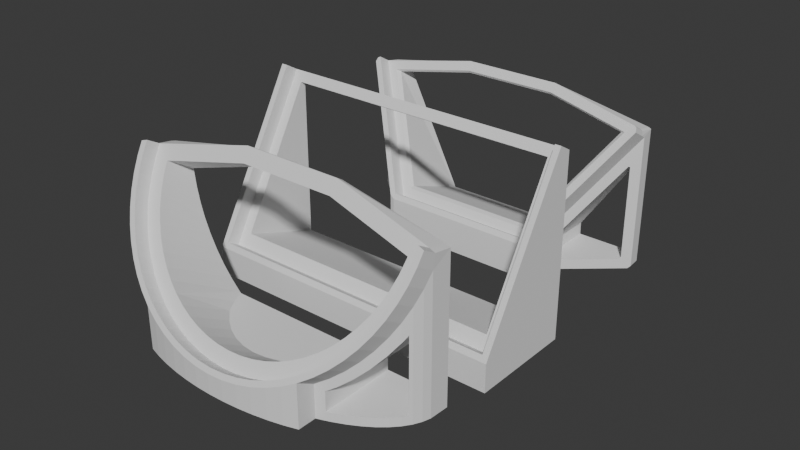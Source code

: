 # Source: holder.blend  (saved by Blender 5.0.119; exported with 4.5.12 LTS)
import bpy
from mathutils import Matrix  # noqa: F401  (used for matrix-valued properties, if any)

bpy.ops.wm.read_factory_settings(use_empty=True)
scene = bpy.context.scene
scene.name = 'Scene'

# ---- collections
col_hexagon_stand = bpy.data.collections.new('Hexagon Stand'); scene.collection.children.link(col_hexagon_stand)
col_circle_stand = bpy.data.collections.new('Circle Stand'); scene.collection.children.link(col_circle_stand)
col_square_stand = bpy.data.collections.new('Square Stand'); scene.collection.children.link(col_square_stand)

# ---- world
world_world = bpy.data.worlds.new('World'); scene.world = world_world
world_world.use_nodes = True; world_world.node_tree.nodes.clear()
_N = world_world.node_tree.nodes; _L = world_world.node_tree.links
n0 = _N.new('ShaderNodeOutputWorld'); n0.name = 'World Output'; n0.location = (300, 300)
n1 = _N.new('ShaderNodeBackground'); n1.name = 'Background'; n1.location = (10, 300)
n1.inputs[0].default_value = (0.05088, 0.05088, 0.05088, 1.0)
_L.new(n1.outputs[0], n0.inputs[0])
n0.is_active_output = True
world_world.color = (0.05088, 0.05088, 0.05088)
world_world.sun_shadow_jitter_overblur = 0.0

# ---- meshes
me_m_ritz_011 = bpy.data.meshes.new('Müritz.011')
me_m_ritz_011.from_pydata([(-23.05, -34.81, -29.27), (8.5, -34.81, -29.27), (23.06, -34.81, -29.27), (-8.5, -34.81, -29.27), (50.1, 0.009766, -3.123), (-50.1, 0.009766, -3.123), (-25.1, -43.29, -3.123), (25.1, -43.29, -3.123), (-50.1, 1.76, -8.154), (50.1, 1.76, -8.154), (-26.83, -44.29, -3.123), (-26.83, -44.29, -5.123), (26.83, -44.29, -3.123), (26.83, -44.29, -5.123), (25.5, -45.29, -5.123), (-50.1, 0.009766, 1.877), (-25.1, -43.29, 1.877), (25.1, -43.29, 1.877), (50.1, 0.009766, 1.877), (26.83, -44.29, 1.877), (25.1, -45.29, 1.877), (-26.83, -44.29, 1.877), (-25.1, -45.29, 1.877), (-50.1, -39.14, -31.77), (-25.5, -51.71, -9.984), (25.5, -51.71, -9.984), (50.1, -39.14, -31.77), (26.83, -51.96, -9.551), (25.5, -52.21, -9.118), (-26.83, -51.96, -9.551), (-25.5, -53.08, -7.618), (25.5, -53.08, -7.618), (-25.5, -52.21, -9.118), (-25.1, -55.24, -3.868), (25.1, -55.24, -3.868), (-51.29, -1.932, -3.123), (-50.94, -0.4754, -3.123), (-51.28, -1.941, -5.123), (-50.94, 1.397, -8.364), (-50.94, -0.4759, 1.877), (-51.29, -1.929, 1.877), (50.94, -0.4754, -3.123), (51.29, -1.932, -3.123), (51.28, -1.941, -5.123), (50.94, 1.397, -8.364), (51.29, -1.929, 1.877), (50.94, -0.4759, 1.877), (-8.5, -43.29, -3.123), (8.5, -43.29, -3.123), (-16.83, 7.01, -3.123), (16.83, 7.01, -3.123), (-16.83, 7.01, -5.123), (16.83, 7.01, -5.123), (-8.5, -43.29, 1.877), (8.5, -43.29, 1.877), (-8.5, -45.29, 1.877), (8.5, -45.29, 1.877), (-8.5, -51.71, -9.984), (8.5, -51.71, -9.984), (-8.5, -39.14, -31.77), (8.5, -39.14, -31.77), (-8.5, -53.08, -7.618), (8.5, -53.08, -7.618), (-8.5, -52.21, -9.118), (8.5, -52.21, -9.118), (-8.5, -55.24, -3.868), (8.5, -55.24, -3.868), (43.9, 0.4102, -8.934), (16.4, 4.7, -6.457), (-16.4, 4.7, -6.457), (-43.9, 0.4102, -8.934), (-26.83, -52.83, -8.051), (26.83, -52.83, -8.051), (26.83, -54.99, -4.301), (-26.83, -54.99, -4.301), (29.42, -44.29, -7.712), (29.42, -32.59, -27.98), (29.42, -47.88, -9.78), (29.42, -36.17, -30.05), (-29.42, -32.59, -27.98), (-29.42, -44.29, -7.712), (-29.42, -36.17, -30.05), (-29.42, -47.88, -9.78), (43.9, -2.414, -4.041), (45.47, -2.241, -3.123), (16.3, 3.766, -3.123), (16.2, 3.299, -4.032), (23.63, -40.06, -3.123), (23.06, -38.9, -4.081), (8.5, -40.06, -3.123), (8.5, -38.9, -4.083), (-16.2, 3.299, -4.032), (-16.3, 3.766, -3.123), (-8.5, -38.9, -4.083), (-8.5, -40.06, -3.123), (-45.47, -2.241, -3.123), (-43.9, -2.414, -4.041), (-23.63, -40.06, -3.123), (-23.05, -38.9, -4.081), (-51.28, -40.68, -27.48), (-50.52, -41.7, -27.32), (-50.13, -39.14, -31.77), (-50.93, -38.44, -31.37), (50.93, -38.44, -31.37), (50.13, -39.14, -31.77), (50.52, -41.7, -27.32), (51.28, -40.68, -27.48), (48.69, -38.84, -23.83), (47.89, -39.88, -23.63), (47.89, -36.17, -30.05), (48.69, -35.48, -29.65), (-48.69, -35.48, -29.65), (-47.89, -36.17, -30.05), (-47.89, -39.88, -23.63), (-48.69, -38.84, -23.83), (48.25, -11.68, -7.712), (48.69, -11.6, -8.112), (48.91, -10.17, -7.498), (48.69, -8.244, -13.93), (48.25, -8.127, -13.86), (48.8, -6.864, -13.13), (-48.25, -8.127, -13.86), (-48.69, -8.244, -13.93), (-48.8, -6.864, -13.13), (-48.69, -11.6, -8.112), (-48.25, -11.68, -7.712), (-48.91, -10.17, -7.498)], [], [(88, 83, 67, 2), (55, 22, 33, 65), (113, 82, 81, 112), (5, 36, 39, 15), (50, 4, 9, 52), (5, 8, 38, 36), (16, 15, 39, 40, 21), (43, 106, 103, 44), (9, 4, 41, 44), (29, 82, 113, 114, 124, 126, 37, 99, 100), (6, 5, 15, 16), (117, 116, 107, 108, 77, 27, 105, 106, 43), (18, 17, 19, 45, 46), (42, 12, 13, 43), (41, 4, 18, 46), (74, 71, 29, 24, 32, 30, 33), (12, 19, 73, 72), (38, 8, 23, 101, 102), (77, 108, 109, 78), (53, 16, 22, 55), (20, 19, 17), (16, 21, 22), (47, 6, 16, 53), (21, 10, 71, 74), (10, 35, 37, 11), (4, 7, 17, 18), (58, 60, 26, 25), (58, 25, 28, 64), (61, 30, 32, 63), (62, 31, 34, 66), (21, 74, 33, 22), (25, 26, 104, 105, 27), (13, 27, 28, 14), (11, 29, 71, 10), (36, 38, 37, 35), (35, 40, 39, 36), (35, 10, 21, 40), (44, 41, 42, 43), (9, 44, 103, 104, 26), (41, 46, 45, 42), (12, 42, 45, 19), (30, 61, 65, 33), (61, 62, 66, 65), (31, 62, 64, 28), (62, 61, 63, 64), (24, 57, 63, 32), (57, 58, 64, 63), (24, 23, 59, 57), (57, 59, 60, 58), (7, 48, 54, 17), (48, 47, 53, 54), (17, 54, 56, 20), (54, 53, 55, 56), (5, 49, 51, 8), (49, 50, 52, 51), (51, 52, 68, 69), (20, 56, 66, 34), (56, 55, 65, 66), (91, 96, 70, 69), (6, 47, 94, 97, 95, 92, 49, 5), (96, 98, 0, 70), (92, 85, 50, 49), (3, 1, 60, 59), (47, 48, 89, 94), (93, 90, 1, 3), (48, 7, 4, 50, 85, 84, 87, 89), (90, 88, 2, 1), (98, 93, 3, 0), (86, 91, 69, 68), (12, 72, 27, 13), (34, 73, 19, 20), (72, 73, 34, 31, 28, 25, 27), (82, 80, 79, 81), (107, 116, 118, 110), (23, 24, 29, 100, 101), (52, 9, 120, 119, 76, 2, 67, 68), (80, 125, 121, 79), (75, 77, 78, 76), (8, 51, 69, 70, 0, 79, 121, 123), (124, 114, 111, 122), (76, 78, 109, 110, 118, 120, 9, 26, 60, 1, 2), (123, 122, 111, 112, 81, 79, 0, 3, 59, 23, 8), (11, 37, 126, 125, 80, 82, 29), (86, 83, 84, 85), (87, 84, 83, 88), (92, 95, 96, 91), (90, 93, 94, 89), (98, 96, 95, 97), (93, 98, 97, 94), (88, 90, 89, 87), (85, 92, 91, 86), (83, 86, 68, 67), (101, 100, 99, 102), (105, 104, 103, 106), (99, 37, 38, 102), (111, 114, 113, 112), (107, 110, 109, 108), (43, 13, 27, 77, 75, 115, 117), (115, 116, 117), (118, 119, 120), (121, 122, 123), (124, 125, 126), (118, 116, 115, 119), (121, 125, 124, 122), (115, 75, 76, 119)])
me_m_ritz_011.update()
me_circle = bpy.data.meshes.new('Circle')
me_circle.from_pydata([(-51.76, -42.81, -23.9), (-51.01, -44.07, -21.71), (-49.77, -45.31, -19.57), (-48.05, -46.51, -17.49), (-49.18, -43.27, -17.45), (-45.87, -47.66, -15.49), (-48.05, -44.06, -16.07), (-45.87, -45.22, -14.08), (-43.24, -48.76, -13.59), (-52.01, -39.56, -29.53), (-50.0, -39.56, -29.53), (-49.18, -37.11, -28.12), (-31.72, -37.11, -28.12), (-26.56, -34.81, -26.79), (-34.63, -29.97, -24.0), (-32.81, -28.56, -23.19), (-38.63, -27.25, -22.43), (-35.44, -25.01, -21.14), (-31.72, -31.59, -24.93), (-29.84, -31.84, -25.08), (-17.23, -41.6, -16.0), (-13.07, -43.09, -13.42), (-26.0, -35.23, -27.03), (-16.67, -39.56, -29.53), (-16.67, -35.23, -27.03), (-24.01, -37.44, -23.2), (-21.22, -39.71, -19.27), (-40.2, -49.78, -11.82), (-43.24, -46.31, -12.18), (-40.2, -47.34, -10.41), (-36.78, -50.73, -10.18), (-32.99, -51.59, -8.697), (-31.72, -49.37, -6.875), (-28.89, -52.35, -7.381), (-28.89, -53.21, -5.881), (-36.78, -48.28, -8.768), (-32.99, -49.14, -7.284), (-34.63, -41.63, -3.805), (-32.99, -42.91, -3.688), (-31.72, -43.85, -3.688), (-28.89, -55.38, -2.124), (-28.89, -43.04, -2.009), (-28.89, -43.04, -0.008682), (-27.78, -41.57, 0.0), (-28.89, -43.06, 4.991), (-27.78, -41.59, 5.0), (-42.26, -33.78, -4.181), (-40.2, -36.18, -3.963), (-45.87, -28.62, -4.492), (-48.05, -24.73, -4.913), (-43.24, -32.46, -4.181), (-45.48, -29.25, -4.492), (-36.78, -39.68, -3.805), (-38.63, -37.91, -3.963), (-40.2, -32.79, -2.009), (-40.2, -32.79, -0.008682), (-43.24, -28.69, -2.009), (-43.24, -28.69, -0.008682), (-41.57, -27.78, 0.0), (-40.2, -32.81, 4.991), (-43.24, -28.71, 4.991), (-41.57, -27.79, 5.0), (-32.99, -40.0, -2.009), (-32.99, -40.0, -0.008682), (-36.78, -36.57, -2.009), (-36.78, -36.57, -0.008682), (-35.36, -35.36, 0.0), (-31.72, -38.65, 0.0), (-28.56, -34.81, 0.0), (-32.99, -40.02, 4.991), (-36.78, -36.59, 4.991), (-35.36, -35.37, 5.0), (-31.72, -38.67, 5.0), (-38.65, -31.72, 0.0), (-37.44, -25.01, 0.0), (-37.44, -25.01, 0.0), (-34.81, -28.56, 0.0), (-34.81, -28.56, 0.0), (-31.84, -31.84, 0.0), (-31.84, -31.84, 0.0), (-38.65, -31.73, 5.0), (-24.52, -53.97, -4.572), (-19.9, -53.55, -5.3), (-24.52, -53.0, -6.244), (-15.1, -53.98, -4.555), (-10.15, -54.29, -4.018), (-5.098, -54.47, -3.694), (-8.784, -44.16, -11.56), (-4.413, -44.81, -10.43), (-19.9, -54.51, -3.627), (-24.52, -56.04, -0.988), (-19.9, -56.58, -0.04306), (-15.1, -54.94, -2.883), (-15.1, -57.01, 0.7015), (-15.1, -49.58, 4.991), (-23.57, -44.1, 0.0), (-19.13, -46.19, 0.0), (-14.51, -47.85, 0.0), (-17.23, -41.6, 0.0), (-13.07, -43.09, 0.0), (-24.52, -45.68, 4.991), (-19.9, -47.86, 4.991), (-23.57, -44.11, 5.0), (-19.13, -46.21, 5.0), (-14.51, -47.86, 5.0), (-10.15, -55.25, -2.346), (-5.098, -55.44, -2.021), (-4.901, -49.76, 0.0), (-10.15, -57.32, 1.238), (-10.15, -50.82, 4.991), (-5.098, -57.51, 1.563), (-5.098, -51.57, 4.991), (-4.901, -49.77, 5.0), (-9.755, -49.04, 0.0), (-8.784, -44.16, 0.0), (-8.784, -44.16, 0.0), (-4.413, -44.81, 0.0), (-4.413, -44.81, 0.0), (-9.755, -49.05, 5.0), (-25.01, -37.44, 0.0), (-21.22, -39.71, 0.0), (-21.22, -39.71, 0.0), (-46.12, -20.2, -18.36), (-48.28, -17.49, -16.79), (-42.26, -24.25, -20.7), (-45.48, -20.99, -18.81), (-39.6, -17.23, -16.64), (-49.18, -16.06, -15.97), (-41.09, -13.07, -14.24), (-37.71, -21.22, -18.95), (-49.18, -22.22, -5.291), (-48.28, -24.29, -5.024), (-42.16, -8.784, -11.77), (-45.87, -24.31, -2.009), (-45.87, -24.31, -0.008682), (-48.05, -19.7, -2.009), (-48.05, -19.7, -0.008682), (-46.19, -19.13, 0.0), (-44.1, -23.57, 0.0), (-39.71, -21.22, 0.0), (-39.71, -21.22, 0.0), (-41.6, -17.23, 0.0), (-41.6, -17.23, 0.0), (-45.87, -24.33, 4.991), (-48.05, -19.72, 4.991), (-46.19, -19.15, 5.0), (-44.1, -23.58, 5.0), (-49.77, -14.9, -2.009), (-49.77, -14.9, -0.008682), (-47.85, -14.51, 0.0), (-51.01, -9.944, -2.009), (-51.01, -9.944, -0.008682), (-49.04, -9.755, 0.0), (-43.09, -13.07, 0.0), (-43.09, -13.07, 0.0), (-44.16, -8.784, 0.0), (-44.16, -8.784, 0.0), (-49.77, -14.91, 4.991), (-47.85, -14.53, 5.0), (-51.01, -9.959, 4.991), (-49.04, -9.769, 5.0), (-42.81, -4.413, -9.243), (-42.84, -3.854, -8.92), (-52.01, 1.534, -5.809), (-50.0, 2.033, -5.521), (-51.76, -4.896, -2.009), (-51.76, -4.896, -0.008682), (-49.76, -4.901, 0.0), (-52.01, -0.6602, -0.008682), (-44.81, -4.413, 0.0), (-44.81, -4.413, 0.0), (-44.84, -3.854, 0.0), (-44.84, -3.854, 0.0), (-51.76, -4.911, 4.991), (-49.76, -4.916, 5.0), (-52.01, -0.6752, 4.991), (-50.0, 0.0, 0.0), (-50.0, -0.01498, 5.0), (-16.67, 3.018, -4.953), (-16.07, 3.164, -4.869), (-16.07, 3.164, 0.0), (-16.07, 3.164, 0.0), (-16.67, 8.132, -2.0), (-16.67, 8.132, 0.0), (17.23, -41.6, -16.0), (13.07, -43.09, -13.42), (1.907e-06, -39.56, -29.53), (1.907e-06, -35.23, -27.03), (16.67, -39.56, -29.53), (16.67, -35.23, -27.03), (26.0, -35.23, -27.03), (24.01, -37.44, -23.2), (21.22, -39.71, -19.27), (51.76, -42.81, -23.9), (51.01, -44.07, -21.71), (49.77, -45.31, -19.57), (48.05, -46.51, -17.49), (49.18, -43.27, -17.45), (43.24, -48.76, -13.59), (45.87, -47.66, -15.49), (48.05, -44.06, -16.07), (45.87, -45.22, -14.08), (31.72, -37.11, -28.12), (26.56, -34.81, -26.79), (29.84, -31.84, -25.08), (31.72, -31.59, -24.93), (34.63, -29.97, -24.0), (32.81, -28.56, -23.19), (35.44, -25.01, -21.14), (38.63, -27.25, -22.43), (50.0, -39.56, -29.53), (52.01, -39.56, -29.53), (49.18, -37.11, -28.12), (5.098, -54.47, -3.694), (10.15, -54.29, -4.018), (4.413, -44.81, -10.43), (0.0, -45.03, -10.06), (8.784, -44.16, -11.56), (15.1, -53.98, -4.555), (19.9, -53.55, -5.3), (24.52, -53.97, -4.572), (24.52, -53.0, -6.244), (0.0, -54.54, -3.585), (0.0, -55.5, -1.913), (5.098, -55.44, -2.021), (0.0, -50.0, 0.0), (4.901, -49.76, 0.0), (10.15, -55.25, -2.346), (0.0, -57.57, 1.671), (5.098, -57.51, 1.563), (0.0, -51.82, 4.991), (0.0, -50.01, 5.0), (5.098, -51.57, 4.991), (4.901, -49.77, 5.0), (10.15, -57.32, 1.238), (10.15, -50.82, 4.991), (0.0, -45.03, 0.0), (4.413, -44.81, 0.0), (4.413, -44.81, 0.0), (9.755, -49.04, 0.0), (8.784, -44.16, 0.0), (8.784, -44.16, 0.0), (9.755, -49.05, 5.0), (15.1, -54.94, -2.883), (19.9, -54.51, -3.627), (19.9, -56.58, -0.04306), (24.52, -56.04, -0.988), (15.1, -57.01, 0.7015), (15.1, -49.58, 4.991), (14.51, -47.85, 0.0), (19.13, -46.19, 0.0), (13.07, -43.09, 0.0), (17.23, -41.6, 0.0), (23.57, -44.1, 0.0), (14.51, -47.86, 5.0), (19.13, -46.21, 5.0), (19.9, -47.86, 4.991), (24.52, -45.68, 4.991), (23.57, -44.11, 5.0), (21.22, -39.71, 0.0), (25.01, -37.44, 0.0), (36.78, -50.73, -10.18), (32.99, -51.59, -8.697), (28.89, -52.35, -7.381), (28.89, -53.21, -5.881), (31.72, -49.37, -6.875), (36.78, -48.28, -8.768), (31.72, -43.85, -3.688), (32.99, -49.14, -7.284), (32.99, -42.91, -3.688), (34.63, -41.63, -3.805), (40.2, -49.78, -11.82), (40.2, -47.34, -10.41), (43.24, -46.31, -12.18), (28.89, -55.38, -2.124), (28.89, -43.04, -2.009), (28.89, -43.04, -0.008682), (27.78, -41.57, 0.0), (28.89, -43.06, 4.991), (27.78, -41.59, 5.0), (36.78, -39.68, -3.805), (38.63, -37.91, -3.963), (40.2, -36.18, -3.963), (42.26, -33.78, -4.181), (43.24, -32.46, -4.181), (45.48, -29.25, -4.492), (45.87, -28.62, -4.492), (48.05, -24.73, -4.913), (31.72, -38.65, 0.0), (28.56, -34.81, 0.0), (32.99, -40.0, -2.009), (32.99, -40.0, -0.008682), (36.78, -36.57, -2.009), (35.36, -35.36, 0.0), (36.78, -36.57, -0.008682), (31.72, -38.67, 5.0), (32.99, -40.02, 4.991), (35.36, -35.37, 5.0), (36.78, -36.59, 4.991), (31.84, -31.84, 0.0), (31.84, -31.84, 0.0), (38.65, -31.72, 0.0), (34.81, -28.56, 0.0), (34.81, -28.56, 0.0), (37.44, -25.01, 0.0), (37.44, -25.01, 0.0), (38.65, -31.73, 5.0), (40.2, -32.79, -2.009), (40.2, -32.79, -0.008682), (43.24, -28.69, -2.009), (41.57, -27.78, 0.0), (43.24, -28.69, -0.008682), (40.2, -32.81, 4.991), (41.57, -27.79, 5.0), (43.24, -28.71, 4.991), (37.71, -21.22, -18.95), (42.26, -24.25, -20.7), (45.48, -20.99, -18.81), (39.6, -17.23, -16.64), (46.12, -20.2, -18.36), (48.28, -17.49, -16.79), (41.09, -13.07, -14.24), (49.18, -16.06, -15.97), (1.907e-06, 3.164, -4.869), (16.07, 3.164, -4.869), (16.67, 3.018, -4.953), (1.907e-06, 3.164, 0.0), (1.907e-06, 3.164, 0.0), (1.907e-06, 8.132, -2.0), (1.907e-06, 8.132, 0.0), (16.07, 3.164, 0.0), (16.07, 3.164, 0.0), (16.67, 8.132, -2.0), (16.67, 8.132, 0.0), (48.28, -24.29, -5.024), (49.18, -22.22, -5.291), (42.16, -8.784, -11.77), (39.71, -21.22, 0.0), (39.71, -21.22, 0.0), (44.1, -23.57, 0.0), (41.6, -17.23, 0.0), (41.6, -17.23, 0.0), (45.87, -24.31, -2.009), (45.87, -24.31, -0.008682), (48.05, -19.7, -2.009), (46.19, -19.13, 0.0), (48.05, -19.7, -0.008682), (44.1, -23.58, 5.0), (45.87, -24.33, 4.991), (46.19, -19.15, 5.0), (48.05, -19.72, 4.991), (43.09, -13.07, 0.0), (43.09, -13.07, 0.0), (44.16, -8.784, 0.0), (44.16, -8.784, 0.0), (49.77, -14.9, -2.009), (47.85, -14.51, 0.0), (49.77, -14.9, -0.008682), (51.01, -9.944, -2.009), (49.04, -9.755, 0.0), (51.01, -9.944, -0.008682), (47.85, -14.53, 5.0), (49.77, -14.91, 4.991), (49.04, -9.769, 5.0), (51.01, -9.959, 4.991), (42.81, -4.413, -9.243), (42.84, -3.854, -8.92), (52.01, 1.534, -5.809), (50.0, 2.033, -5.521), (44.81, -4.413, 0.0), (44.81, -4.413, 0.0), (44.84, -3.854, 0.0), (44.84, -3.854, 0.0), (51.76, -4.896, -2.009), (49.76, -4.901, 0.0), (51.76, -4.896, -0.008682), (52.01, -0.6602, -0.008682), (49.76, -4.916, 5.0), (51.76, -4.911, 4.991), (52.01, -0.6752, 4.991), (50.0, 0.0, 0.0), (50.0, -0.01498, 5.0)], [], [(330, 326, 180, 171, 172, 181, 327, 331, 372, 371), (356, 345, 349, 361), (152, 167, 174, 160), (345, 339, 347, 349), (167, 176, 177, 174), (339, 310, 313, 347), (310, 301, 306, 313), (301, 293, 297, 306), (293, 288, 295, 297), (288, 277, 279, 295), (277, 253, 258, 279), (253, 250, 255, 258), (250, 249, 254, 255), (63, 42, 44, 69), (249, 239, 242, 254), (65, 63, 69, 70), (376, 380, 381, 379), (239, 226, 233, 242), (70, 59, 55, 65), (226, 225, 231, 233), (57, 55, 59, 60), (225, 107, 112, 231), (134, 57, 60, 143), (375, 376, 379, 378), (279, 258, 257, 278), (70, 69, 72, 71), (295, 279, 278, 296), (69, 44, 45, 72), (297, 295, 296, 298), (102, 45, 44, 100), (306, 297, 298, 312), (100, 101, 103, 102), (313, 306, 312, 314), (101, 94, 104, 103), (347, 313, 314, 348), (118, 104, 94, 109), (175, 173, 174, 177), (349, 347, 348, 350), (112, 118, 109, 111), (173, 159, 160, 174), (361, 349, 350, 362), (231, 112, 111, 230), (159, 157, 158, 160), (363, 361, 362, 364), (233, 231, 230, 232), (157, 144, 145, 158), (377, 363, 364, 378), (242, 233, 232, 235), (144, 143, 146, 145), (381, 377, 378, 379), (254, 242, 235, 248), (143, 60, 61, 146), (255, 254, 248, 256), (60, 59, 80, 61), (258, 255, 256, 257), (59, 70, 71, 80), (160, 158, 149, 152), (359, 356, 361, 363), (158, 145, 137, 149), (374, 359, 363, 377), (138, 137, 145, 146), (176, 168, 175, 177), (380, 374, 377, 381), (58, 138, 146, 61), (296, 278, 276, 291), (73, 58, 61, 80), (291, 294, 298, 296), (66, 73, 80, 71), (312, 298, 294, 308), (71, 72, 67, 66), (308, 311, 314, 312), (43, 67, 72, 45), (311, 343, 348, 314), (168, 166, 173, 175), (95, 43, 45, 102), (343, 346, 350, 348), (166, 151, 159, 173), (102, 103, 96, 95), (362, 350, 346, 357), (151, 148, 157, 159), (97, 96, 103, 104), (364, 362, 357, 360), (148, 136, 144, 157), (113, 97, 104, 118), (360, 375, 378, 364), (136, 134, 143, 144), (118, 112, 107, 113), (64, 62, 63, 65), (291, 276, 275, 290), (62, 41, 42, 63), (368, 332, 333, 380), (294, 291, 290, 292), (182, 164, 176, 183), (308, 294, 292, 307), (332, 328, 329, 333), (311, 308, 307, 309), (328, 182, 183, 329), (343, 311, 309, 342), (163, 165, 166, 168), (346, 343, 342, 344), (165, 150, 151, 166), (357, 346, 344, 355), (150, 147, 148, 151), (360, 357, 355, 358), (147, 135, 136, 148), (375, 360, 358, 373), (135, 133, 134, 136), (373, 367, 376, 375), (133, 56, 57, 134), (56, 54, 55, 57), (367, 368, 380, 376), (164, 163, 168, 176), (65, 55, 54, 64), (30, 31, 36, 35), (37, 38, 62, 64, 52), (263, 262, 268, 265, 267, 269, 290, 275), (32, 36, 31, 33, 41, 62, 38, 39), (317, 316, 209, 206, 205, 202, 212, 322, 366, 325, 332, 368, 210, 188, 189, 190, 203, 204, 207, 208, 315, 318, 321, 336, 365, 319), (319, 365, 366, 322, 320), (262, 261, 266, 268), (280, 292, 290, 269, 270), (10, 164, 127, 11, 12, 18, 14, 16, 124, 125, 122, 162, 161, 132, 128, 126, 129, 17, 15, 19, 13, 22, 24, 23), (162, 122, 123, 127, 164, 182, 178), (266, 261, 271, 272), (282, 307, 292, 280, 281), (186, 187, 189, 188), (325, 324, 323, 328, 332), (271, 198, 273, 272), (284, 309, 307, 282, 283), (23, 24, 187, 186), (179, 178, 182, 328, 323), (198, 199, 201, 273), (285, 286, 342, 309, 284), (9, 0, 165, 163), (196, 200, 201, 199), (287, 344, 342, 286), (0, 1, 150, 165), (335, 197, 200, 196, 195, 355, 344, 287, 334), (1, 2, 147, 150), (195, 194, 358, 355), (2, 3, 6, 4, 130, 131, 49, 135, 147), (194, 193, 373, 358), (3, 5, 7, 6), (48, 133, 135, 49), (193, 211, 367, 373), (278, 274, 264, 276), (5, 8, 28, 7), (51, 50, 56, 133, 48), (10, 9, 163, 164), (264, 263, 275, 276), (8, 27, 29, 28), (46, 47, 54, 56, 50), (211, 210, 368, 367), (34, 40, 44, 42), (27, 30, 35, 29), (54, 47, 53, 52, 64), (33, 34, 42, 41), (214, 213, 222, 86, 85, 84, 82, 83, 33, 31, 30, 27, 8, 5, 3, 2, 1, 0, 9, 10, 23, 186, 188, 210, 211, 193, 194, 195, 196, 199, 198, 271, 261, 262, 263, 221, 219, 218), (110, 228, 230, 111), (91, 93, 94, 101), (248, 247, 245, 256), (228, 229, 232, 230), (109, 94, 93, 108), (256, 245, 246, 257), (100, 44, 40, 90), (229, 234, 235, 232), (108, 110, 111, 109), (257, 246, 274, 278), (90, 91, 101, 100), (248, 235, 234, 247), (92, 89, 82, 84), (244, 243, 218, 219), (224, 223, 222, 213), (84, 85, 105, 92), (220, 244, 219, 221), (227, 224, 213, 214), (106, 105, 85, 86), (89, 81, 83, 82), (214, 218, 243, 227), (223, 106, 86, 222), (264, 220, 221, 263), (34, 33, 83, 81), (90, 81, 89, 91), (90, 40, 34, 81), (91, 89, 92, 93), (93, 92, 105, 108), (108, 105, 106, 110), (110, 106, 223, 228), (246, 220, 264, 274), (245, 244, 220, 246), (247, 243, 244, 245), (234, 227, 243, 247), (229, 224, 227, 234), (228, 223, 224, 229), (167, 169, 172, 171, 176), (152, 155, 170, 169, 167), (149, 153, 156, 155, 152), (137, 141, 154, 153, 149), (137, 138, 139, 142, 141), (58, 74, 140, 139, 138), (58, 73, 76, 75, 74), (66, 78, 77, 76, 73), (66, 67, 68, 79, 78), (67, 43, 119, 68), (119, 43, 95, 120), (95, 96, 98, 121, 120), (96, 97, 99, 98), (99, 97, 113, 114), (107, 116, 115, 114, 113), (117, 116, 107, 225, 236), (225, 226, 237, 238, 236), (237, 226, 239, 240, 241), (251, 240, 239, 249), (252, 251, 249, 250), (259, 252, 250, 253), (260, 259, 253, 277), (289, 260, 277, 288), (289, 288, 293, 299, 300), (299, 293, 301, 302, 303), (304, 305, 302, 301, 310), (304, 310, 339, 337, 338), (337, 339, 345, 340, 341), (351, 352, 340, 345, 356), (353, 354, 351, 356, 359), (353, 359, 374, 369, 370), (371, 372, 369, 374, 380), (330, 371, 380, 333), (183, 176, 171, 180), (333, 329, 326, 330), (329, 183, 180, 326), (208, 207, 303, 302, 305), (21, 20, 98, 99), (208, 305, 304, 338, 315), (21, 99, 114, 115, 87), (161, 162, 172, 169, 170), (315, 338, 337, 341, 318), (87, 115, 116, 117, 88), (132, 161, 170, 155, 156), (318, 341, 340, 352, 321), (216, 88, 117, 236), (128, 132, 156, 153, 154), (321, 352, 351, 354, 336), (215, 216, 236, 238), (126, 128, 154, 141, 142), (336, 354, 353, 370, 365), (215, 238, 237, 241, 217), (129, 126, 142, 139, 140), (365, 370, 369, 372, 366), (185, 217, 241, 240, 251), (17, 129, 140, 74, 75), (331, 324, 325, 366, 372), (184, 185, 251, 252), (15, 17, 75, 76, 77), (162, 178, 179, 181, 172), (192, 184, 252, 259), (19, 15, 77, 78, 79), (331, 327, 323, 324), (191, 192, 259, 260), (13, 19, 79, 68), (327, 181, 179, 323), (190, 191, 260, 289, 203), (22, 13, 68, 119, 25), (204, 203, 289, 300), (26, 25, 119, 120, 121), (207, 204, 300, 299, 303), (20, 26, 121, 98), (190, 189, 187, 24, 22, 25, 26, 20, 21, 87, 88, 216, 215, 217, 185, 184, 192, 191), (335, 322, 212, 197), (316, 283, 282, 281, 209), (287, 286, 285, 317, 319, 320, 334), (202, 265, 268, 266, 272, 273, 201, 200, 197, 212), (206, 270, 269, 267, 205), (320, 322, 335, 334), (209, 281, 280, 270, 206), (267, 265, 202, 205), (284, 283, 316, 317, 285), (127, 130, 4, 11), (16, 53, 47, 46, 124), (48, 49, 131, 123, 122, 125, 51), (11, 4, 6, 7, 28, 29, 35, 36, 32, 12), (18, 39, 38, 37, 14), (130, 127, 123, 131), (14, 37, 52, 53, 16), (18, 12, 32, 39), (50, 51, 125, 124, 46)])
_uv = me_circle.uv_layers.new(name='UVMap')
_uv.uv.foreach_set('vector', [0.0, 0.0, 0.0, 0.0, 0.0, 0.0, 0.0, 0.0, 0.0, 0.0, 0.0, 0.0, 0.0, 0.0, 0.0, 0.0, 0.0, 0.0, 0.0, 0.0, 0.0, 0.0, 0.0, 0.0, 0.0, 0.0, 0.0, 0.0, 0.0, 0.0, 0.0, 0.0, 0.0, 0.0, 0.0, 0.0, 0.0, 0.0, 0.0, 0.0, 0.0, 0.0, 0.0, 0.0, 0.0, 0.0, 0.0, 0.0, 0.0, 0.0, 0.0, 0.0, 0.0, 0.0, 0.0, 0.0, 0.0, 0.0, 0.0, 0.0, 0.0, 0.0, 0.0, 0.0, 0.0, 0.0, 0.0, 0.0, 0.0, 0.0, 0.0, 0.0, 0.0, 0.0, 0.0, 0.0, 0.0, 0.0, 0.0, 0.0, 0.0, 0.0, 0.0, 0.0, 0.0, 0.0, 0.0, 0.0, 0.0, 0.0, 0.0, 0.0, 0.0, 0.0, 0.0, 0.0, 0.0, 0.0, 0.0, 0.0, 0.0, 0.0, 0.0, 0.0, 0.0, 0.0, 0.0, 0.0, 0.0, 0.0, 0.0, 0.0, 0.0, 0.0, 0.0, 0.0, 0.0, 0.0, 0.0, 0.0, 0.0, 0.0, 0.0, 0.0, 0.0, 0.0, 0.0, 0.0, 0.0, 0.0, 0.0, 0.0, 0.0, 0.0, 0.0, 0.0, 0.0, 0.0, 0.0, 0.0, 0.0, 0.0, 0.0, 0.0, 0.0, 0.0, 0.0, 0.0, 0.0, 0.0, 0.0, 0.0, 0.0, 0.0, 0.0, 0.0, 0.0, 0.0, 0.0, 0.0, 0.0, 0.0, 0.0, 0.0, 0.0, 0.0, 0.0, 0.0, 0.0, 0.0, 0.0, 0.0, 0.0, 0.0, 0.0, 0.0, 0.0, 0.0, 0.0, 0.0, 0.0, 0.0, 0.0, 0.0, 0.0, 0.0, 0.0, 0.0, 0.0, 0.0, 0.0, 0.0, 0.0, 0.0, 0.0, 0.0, 0.0, 0.0, 0.0, 0.0, 0.0, 0.0, 0.0, 0.0, 0.0, 0.0, 0.0, 0.0, 0.0, 0.0, 0.0, 0.0, 0.0, 0.0, 0.0, 0.0, 0.0, 0.0, 0.0, 0.0, 0.0, 0.0, 0.0, 0.0, 0.0, 0.0, 0.0, 0.0, 0.0, 0.0, 0.0, 0.0, 0.0, 0.0, 0.0, 0.0, 0.0, 0.0, 0.0, 0.0, 0.0, 0.0, 0.0, 0.0, 0.0, 0.0, 0.0, 0.0, 0.0, 0.0, 0.0, 0.0, 0.0, 0.0, 0.0, 0.0, 0.0, 0.0, 0.0, 0.0, 0.0, 0.0, 0.0, 0.0, 0.0, 0.0, 0.0, 0.0, 0.0, 0.0, 0.0, 0.0, 0.0, 0.0, 0.0, 0.0, 0.0, 0.0, 0.0, 0.0, 0.0, 0.0, 0.0, 0.0, 0.0, 0.0, 0.0, 0.0, 0.0, 0.0, 0.0, 0.0, 0.0, 0.0, 0.0, 0.0, 0.0, 0.0, 0.0, 0.0, 0.0, 0.0, 0.0, 0.0, 0.0, 0.0, 0.0, 0.0, 0.0, 0.0, 0.0, 0.0, 0.0, 0.0, 0.0, 0.0, 0.0, 0.0, 0.0, 0.0, 0.0, 0.0, 0.0, 0.0, 0.0, 0.0, 0.0, 0.0, 0.0, 0.0, 0.0, 0.0, 0.0, 0.0, 0.0, 0.0, 0.0, 0.0, 0.0, 0.0, 0.0, 0.0, 0.0, 0.0, 0.0, 0.0, 0.0, 0.0, 0.0, 0.0, 0.0, 0.0, 0.0, 0.0, 0.0, 0.0, 0.0, 0.0, 0.0, 0.0, 0.0, 0.0, 0.0, 0.0, 0.0, 0.0, 0.0, 0.0, 0.0, 0.0, 0.0, 0.0, 0.0, 0.0, 0.0, 0.0, 0.0, 0.0, 0.0, 0.0, 0.0, 0.0, 0.0, 0.0, 0.0, 0.0, 0.0, 0.0, 0.0, 0.0, 0.0, 0.0, 0.0, 0.0, 0.0, 0.0, 0.0, 0.0, 0.0, 0.0, 0.0, 0.0, 0.0, 0.0, 0.0, 0.0, 0.0, 0.0, 0.0, 0.0, 0.0, 0.0, 0.0, 0.0, 0.0, 0.0, 0.0, 0.0, 0.0, 0.0, 0.0, 0.0, 0.0, 0.0, 0.0, 0.0, 0.0, 0.0, 0.0, 0.0, 0.0, 0.0, 0.0, 0.0, 0.0, 0.0, 0.0, 0.0, 0.0, 0.0, 0.0, 0.0, 0.0, 0.0, 0.0, 0.0, 0.0, 0.0, 0.0, 0.0, 0.0, 0.0, 0.0, 0.0, 0.0, 0.0, 0.0, 0.0, 0.0, 0.0, 0.0, 0.0, 0.0, 0.0, 0.0, 0.0, 0.0, 0.0, 0.0, 0.0, 0.0, 0.0, 0.0, 0.0, 0.0, 0.0, 0.0, 0.0, 0.0, 0.0, 0.0, 0.0, 0.0, 0.0, 0.0, 0.0, 0.0, 0.0, 0.0, 0.0, 0.0, 0.0, 0.0, 0.0, 0.0, 0.0, 0.0, 0.0, 0.0, 0.0, 0.0, 0.0, 0.0, 0.0, 0.0, 0.0, 0.0, 0.0, 0.0, 0.0, 0.0, 0.0, 0.0, 0.0, 0.0, 0.0, 0.0, 0.0, 0.0, 0.0, 0.0, 0.0, 0.0, 0.0, 0.0, 0.0, 0.0, 0.0, 0.0, 0.0, 0.0, 0.0, 0.0, 0.0, 0.0, 0.0, 0.0, 0.0, 0.0, 0.0, 0.0, 0.0, 0.0, 0.0, 0.0, 0.0, 0.0, 0.0, 0.0, 0.0, 0.0, 0.0, 0.0, 0.0, 0.0, 0.0, 0.0, 0.0, 0.0, 0.0, 0.0, 0.0, 0.0, 0.0, 0.0, 0.0, 0.0, 0.0, 0.0, 0.0, 0.0, 0.0, 0.0, 0.0, 0.0, 0.0, 0.0, 0.0, 0.0, 0.0, 0.0, 0.0, 0.0, 0.0, 0.0, 0.0, 0.0, 0.0, 0.0, 0.0, 0.0, 0.0, 0.0, 0.0, 0.0, 0.0, 0.0, 0.0, 0.0, 0.0, 0.0, 0.0, 0.0, 0.0, 0.0, 0.0, 0.0, 0.0, 0.0, 0.0, 0.0, 0.0, 0.0, 0.0, 0.0, 0.0, 0.0, 0.0, 0.0, 0.0, 0.0, 0.0, 0.0, 0.0, 0.0, 0.0, 0.0, 0.0, 0.0, 0.0, 0.0, 0.0, 0.0, 0.0, 0.0, 0.0, 0.0, 0.0, 0.0, 0.0, 0.0, 0.0, 0.0, 0.0, 0.0, 0.0, 0.0, 0.0, 0.0, 0.0, 0.0, 0.0, 0.0, 0.0, 0.0, 0.0, 0.0, 0.0, 0.0, 0.0, 0.0, 0.0, 0.0, 0.0, 0.0, 0.0, 0.0, 0.0, 0.0, 0.0, 0.0, 0.0, 0.0, 0.0, 0.0, 0.0, 0.0, 0.0, 0.0, 0.0, 0.0, 0.0, 0.0, 0.0, 0.0, 0.0, 0.0, 0.0, 0.0, 0.0, 0.0, 0.0, 0.0, 0.0, 0.0, 0.0, 0.0, 0.0, 0.0, 0.0, 0.0, 0.0, 0.0, 0.0, 0.0, 0.0, 0.0, 0.0, 0.0, 0.0, 0.0, 0.0, 0.0, 0.0, 0.0, 0.0, 0.0, 0.0, 0.0, 0.0, 0.0, 0.0, 0.0, 0.0, 0.0, 0.0, 0.0, 0.0, 0.0, 0.0, 0.0, 0.0, 0.0, 0.0, 0.0, 0.0, 0.0, 0.0, 0.0, 0.0, 0.0, 0.0, 0.0, 0.0, 0.0, 0.0, 0.0, 0.0, 0.0, 0.0, 0.0, 0.0, 0.0, 0.0, 0.0, 0.0, 0.0, 0.0, 0.0, 0.0, 0.0, 0.0, 0.0, 0.0, 0.0, 0.0, 0.0, 0.0, 0.0, 0.0, 0.0, 0.0, 0.0, 0.0, 0.0, 0.0, 0.0, 0.0, 0.0, 0.0, 0.0, 0.0, 0.0, 0.0, 0.0, 0.0, 0.0, 0.0, 0.0, 0.0, 0.0, 0.0, 0.0, 0.0, 0.0, 0.0, 0.0, 0.0, 0.0, 0.0, 0.0, 0.0, 0.0, 0.0, 0.0, 0.0, 0.0, 0.0, 0.0, 0.0, 0.0, 0.0, 0.0, 0.0, 0.0, 0.0, 0.0, 0.0, 0.0, 0.0, 0.0, 0.0, 0.0, 0.0, 0.0, 0.0, 0.0, 0.0, 0.0, 0.0, 0.0, 0.0, 0.0, 0.0, 0.0, 0.0, 0.0, 0.0, 0.0, 0.0, 0.0, 0.0, 0.0, 0.0, 0.0, 0.0, 0.0, 0.0, 0.0, 0.0, 0.0, 0.0, 0.0, 0.0, 0.0, 0.0, 0.0, 0.0, 0.0, 0.0, 0.0, 0.0, 0.0, 0.0, 0.0, 0.0, 0.0, 0.0, 0.0, 0.0, 0.0, 0.0, 0.0, 0.0, 0.0, 0.0, 0.0, 0.0, 0.0, 0.0, 0.0, 0.0, 0.0, 0.0, 0.0, 0.0, 0.0, 0.0, 0.0, 0.0, 0.0, 0.0, 0.0, 0.0, 0.0, 0.0, 0.0, 0.0, 0.0, 0.0, 0.0, 0.0, 0.0, 0.0, 0.0, 0.0, 0.0, 0.0, 0.0, 0.0, 0.0, 0.0, 0.0, 0.0, 0.0, 0.0, 0.0, 0.0, 0.0, 0.0, 0.0, 0.0, 0.0, 0.0, 0.0, 0.0, 0.0, 0.0, 0.0, 0.0, 0.0, 0.0, 0.0, 0.0, 0.0, 0.0, 0.0, 0.0, 0.0, 0.0, 0.0, 0.0, 0.0, 0.0, 0.0, 0.0, 0.0, 0.0, 0.0, 0.0, 0.0, 0.0, 0.0, 0.0, 0.0, 0.0, 0.0, 0.0, 0.0, 0.0, 0.0, 0.0, 0.0, 0.0, 0.0, 0.0, 0.0, 0.0, 0.0, 0.0, 0.0, 0.0, 0.0, 0.0, 0.0, 0.0, 0.0, 0.0, 0.0, 0.0, 0.0, 0.0, 0.0, 0.0, 0.0, 0.0, 0.0, 0.0, 0.0, 0.0, 0.0, 0.0, 0.0, 0.0, 0.0, 0.0, 0.0, 0.0, 0.0, 0.0, 0.0, 0.0, 0.0, 0.0, 0.0, 0.0, 0.0, 0.0, 0.0, 0.0, 0.0, 0.0, 0.0, 0.0, 0.0, 0.0, 0.0, 0.0, 0.0, 0.0, 0.0, 0.0, 0.0, 0.0, 0.0, 0.0, 0.0, 0.0, 0.0, 0.0, 0.0, 0.0, 0.0, 0.0, 0.0, 0.0, 0.0, 0.0, 0.0, 0.0, 0.0, 0.0, 0.0, 0.0, 0.0, 0.0, 0.0, 0.0, 0.0, 0.0, 0.0, 0.0, 0.0, 0.0, 0.0, 0.0, 0.0, 0.0, 0.0, 0.0, 0.0, 0.0, 0.0, 0.0, 0.0, 0.0, 0.0, 0.0, 0.0, 0.0, 0.0, 0.0, 0.0, 0.0, 0.0, 0.0, 0.0, 0.0, 0.0, 0.0, 0.0, 0.0, 0.0, 0.0, 0.0, 0.0, 0.0, 0.0, 0.0, 0.0, 0.0, 0.0, 0.0, 0.0, 0.0, 0.0, 0.0, 0.0, 0.0, 0.0, 0.0, 0.0, 0.0, 0.0, 0.0, 0.0, 0.0, 0.0, 0.0, 0.0, 0.0, 0.0, 0.0, 0.0, 0.0, 0.0, 0.0, 0.0, 0.0, 0.0, 0.0, 0.0, 0.0, 0.0, 0.0, 0.0, 0.0, 0.0, 0.0, 0.0, 0.0, 0.0, 0.0, 0.0, 0.0, 0.0, 0.0, 0.0, 0.0, 0.0, 0.0, 0.0, 0.0, 0.0, 0.0, 0.0, 0.0, 0.0, 0.0, 0.0, 0.0, 0.0, 0.0, 0.0, 0.0, 0.0, 0.0, 0.0, 0.0, 0.0, 0.0, 0.0, 0.0, 0.0, 0.0, 0.0, 0.0, 0.0, 0.0, 0.0, 0.0, 0.0, 0.0, 0.0, 0.0, 0.0, 0.0, 0.0, 0.0, 0.0, 0.0, 0.0, 0.0, 0.0, 0.0, 0.0, 0.0, 0.0, 0.0, 0.0, 0.0, 0.0, 0.0, 0.0, 0.0, 0.0, 0.0, 0.0, 0.0, 0.0, 0.0, 0.0, 0.0, 0.0, 0.0, 0.0, 0.0, 0.0, 0.0, 0.0, 0.0, 0.0, 0.0, 0.0, 0.0, 0.0, 0.0, 0.0, 0.0, 0.0, 0.0, 0.0, 0.0, 0.0, 0.0, 0.0, 0.0, 0.0, 0.0, 0.0, 0.0, 0.0, 0.0, 0.0, 0.0, 0.0, 0.0, 0.0, 0.0, 0.0, 0.0, 0.0, 0.0, 0.0, 0.0, 0.0, 0.0, 0.0, 0.0, 0.0, 0.0, 0.0, 0.0, 0.0, 0.0, 0.0, 0.0, 0.0, 0.0, 0.0, 0.0, 0.0, 0.0, 0.0, 0.0, 0.0, 0.0, 0.0, 0.0, 0.0, 0.0, 0.0, 0.0, 0.0, 0.0, 0.0, 0.0, 0.0, 0.0, 0.0, 0.0, 0.0, 0.0, 0.0, 0.0, 0.0, 0.0, 0.0, 0.0, 0.0, 0.0, 0.0, 0.0, 0.0, 0.0, 0.0, 0.0, 0.0, 0.0, 0.0, 0.0, 0.0, 0.0, 0.0, 0.0, 0.0, 0.0, 0.0, 0.0, 0.0, 0.0, 0.0, 0.0, 0.0, 0.0, 0.0, 0.0, 0.0, 0.0, 0.0, 0.0, 0.0, 0.0, 0.0, 0.0, 0.0, 0.0, 0.0, 0.0, 0.0, 0.0, 0.0, 0.0, 0.0, 0.0, 0.0, 0.0, 0.0, 0.0, 0.0, 0.0, 0.0, 0.0, 0.0, 0.0, 0.0, 0.0, 0.0, 0.0, 0.0, 0.0, 0.0, 0.0, 0.0, 0.0, 0.0, 0.0, 0.0, 0.0, 0.0, 0.0, 0.0, 0.0, 0.0, 0.0, 0.0, 0.0, 0.0, 0.0, 0.0, 0.0, 0.0, 0.0, 0.0, 0.0, 0.0, 0.0, 0.0, 0.0, 0.0, 0.0, 0.0, 0.0, 0.0, 0.0, 0.0, 0.0, 0.0, 0.0, 0.0, 0.0, 0.0, 0.0, 0.0, 0.0, 0.0, 0.0, 0.0, 0.0, 0.0, 0.0, 0.0, 0.0, 0.0, 0.0, 0.0, 0.0, 0.0, 0.0, 0.0, 0.0, 0.0, 0.0, 0.0, 0.0, 0.0, 0.0, 0.0, 0.0, 0.0, 0.0, 0.0, 0.0, 0.0, 0.0, 0.0, 0.0, 0.0, 0.0, 0.0, 0.0, 0.0, 0.0, 0.0, 0.0, 0.0, 0.0, 0.0, 0.0, 0.0, 0.0, 0.0, 0.0, 0.0, 0.0, 0.0, 0.0, 0.0, 0.0, 0.0, 0.0, 0.0, 0.0, 0.0, 0.0, 0.0, 0.0, 0.0, 0.0, 0.0, 0.0, 0.0, 0.0, 0.0, 0.0, 0.0, 0.0, 0.0, 0.0, 0.0, 0.0, 0.0, 0.0, 0.0, 0.0, 0.0, 0.0, 0.0, 0.0, 0.0, 0.0, 0.0, 0.0, 0.0, 0.0, 0.0, 0.0, 0.0, 0.0, 0.0, 0.0, 0.0, 0.0, 0.0, 0.0, 0.0, 0.0, 0.0, 0.0, 0.0, 0.0, 0.0, 0.0, 0.0, 0.0, 0.0, 0.0, 0.0, 0.0, 0.0, 0.0, 0.0, 0.0, 0.0, 0.0, 0.0, 0.0, 0.0, 0.0, 0.0, 0.0, 0.0, 0.0, 0.0, 0.0, 0.0, 0.0, 0.0, 0.0, 0.0, 0.0, 0.0, 0.0, 0.0, 0.0, 0.0, 0.0, 0.0, 0.0, 0.0, 0.0, 0.0, 0.0, 0.0, 0.0, 0.0, 0.0, 0.0, 0.0, 0.0, 0.0, 0.0, 0.0, 0.0, 0.0, 0.0, 0.0, 0.0, 0.0, 0.0, 0.0, 0.0, 0.0, 0.0, 0.0, 0.0, 0.0, 0.0, 0.0, 0.0, 0.0, 0.0, 0.0, 0.0, 0.0, 0.0, 0.0, 0.0, 0.0, 0.0, 0.0, 0.0, 0.0, 0.0, 0.0, 0.0, 0.0, 0.0, 0.0, 0.0, 0.0, 0.0, 0.0, 0.0, 0.0, 0.0, 0.0, 0.0, 0.0, 0.0, 0.0, 0.0, 0.0, 0.0, 0.0, 0.0, 0.0, 0.0, 0.0, 0.0, 0.0, 0.0, 0.0, 0.0, 0.0, 0.0, 0.0, 0.0, 0.0, 0.0, 0.0, 0.0, 0.0, 0.0, 0.0, 0.0, 0.0, 0.0, 0.0, 0.0, 0.0, 0.0, 0.0, 0.0, 0.0, 0.0, 0.0, 0.0, 0.0, 0.0, 0.0, 0.0, 0.0, 0.0, 0.0, 0.0, 0.0, 0.0, 0.0, 0.0, 0.0, 0.0, 0.0, 0.0, 0.0, 0.0, 0.0, 0.0, 0.0, 0.0, 0.0, 0.0, 0.0, 0.0, 0.0, 0.0, 0.0, 0.0, 0.0, 0.0, 0.0, 0.0, 0.0, 0.0, 0.0, 0.0, 0.0, 0.0, 0.0, 0.0, 0.0, 0.0, 0.0, 0.0, 0.0, 0.0, 0.0, 0.0, 0.0, 0.0, 0.0, 0.0, 0.0, 0.0, 0.0, 0.0, 0.0, 0.0, 0.0, 0.0, 0.0, 0.0, 0.0, 0.0, 0.0, 0.0, 0.0, 0.0, 0.0, 0.0, 0.0, 0.0, 0.0, 0.0, 0.0, 0.0, 0.0, 0.0, 0.0, 0.0, 0.0, 0.0, 0.0, 0.0, 0.0, 0.0, 0.0, 0.0, 0.0, 0.0, 0.0, 0.0, 0.0, 0.0, 0.0, 0.0, 0.0, 0.0, 0.0, 0.0, 0.0, 0.0, 0.0, 0.0, 0.0, 0.0, 0.0, 0.0, 0.0, 0.0, 0.0, 0.0, 0.0, 0.0, 0.0, 0.0, 0.0, 0.0, 0.0, 0.0, 0.0, 0.0, 0.0, 0.0, 0.0, 0.0, 0.0, 0.0, 0.0, 0.0, 0.0, 0.0, 0.0, 0.0, 0.0, 0.0, 0.0, 0.0, 0.0, 0.0, 0.0, 0.0, 0.0, 0.0, 0.0, 0.0, 0.0, 0.0, 0.0, 0.0, 0.0, 0.0, 0.0, 0.0, 0.0, 0.0, 0.0, 0.0, 0.0, 0.0, 0.0, 0.0, 0.0, 0.0, 0.0, 0.0, 0.0, 0.0, 0.0, 0.0, 0.0, 0.0, 0.0, 0.0, 0.0, 0.0, 0.0, 0.0, 0.0, 0.0, 0.0, 0.0, 0.0, 0.0, 0.0, 0.0, 0.0, 0.0, 0.0, 0.0, 0.0, 0.0, 0.0, 0.0, 0.0, 0.0, 0.0, 0.0, 0.0, 0.0, 0.0, 0.0, 0.0, 0.0, 0.0, 0.0, 0.0, 0.0, 0.0, 0.0, 0.0, 0.0, 0.0, 0.0, 0.0, 0.0, 0.0, 0.0, 0.0, 0.0, 0.0, 0.0, 0.0, 0.0, 0.0, 0.0, 0.0, 0.0, 0.0, 0.0, 0.0, 0.0, 0.0, 0.0, 0.0, 0.0, 0.0, 0.0, 0.0, 0.0, 0.0, 0.0, 0.0, 0.0, 0.0, 0.0, 0.0, 0.0, 0.0, 0.0, 0.0, 0.0, 0.0, 0.0, 0.0, 0.0, 0.0, 0.0, 0.0, 0.0, 0.0, 0.0, 0.0, 0.0, 0.0, 0.0, 0.0, 0.0, 0.0, 0.0, 0.0, 0.0, 0.0, 0.0, 0.0, 0.0, 0.0, 0.0, 0.0, 0.0, 0.0, 0.0, 0.0, 0.0, 0.0, 0.0, 0.0, 0.0, 0.0, 0.0, 0.0, 0.0, 0.0, 0.0, 0.0, 0.0, 0.0, 0.0, 0.0, 0.0, 0.0, 0.0, 0.0, 0.0, 0.0, 0.0, 0.0, 0.0, 0.0, 0.0, 0.0, 0.0, 0.0, 0.0, 0.0, 0.0, 0.0, 0.0, 0.0, 0.0, 0.0, 0.0, 0.0, 0.0, 0.0, 0.0, 0.0, 0.0, 0.0, 0.0, 0.0, 0.0, 0.0, 0.0, 0.0, 0.0, 0.0, 0.0, 0.0, 0.0, 0.0, 0.0, 0.0, 0.0, 0.0, 0.0, 0.0, 0.0, 0.0, 0.0, 0.0, 0.0, 0.0, 0.0, 0.0, 0.0, 0.0, 0.0, 0.0, 0.0, 0.0, 0.0, 0.0, 0.0, 0.0, 0.0, 0.0, 0.0, 0.0, 0.0, 0.0, 0.0, 0.0, 0.0, 0.0, 0.0, 0.0, 0.0, 0.0, 0.0, 0.0, 0.0, 0.0, 0.0, 0.0, 0.0, 0.0, 0.0, 0.0, 0.0, 0.0, 0.0, 0.0, 0.0, 0.0, 0.0, 0.0, 0.0, 0.0, 0.0, 0.0, 0.0, 0.0, 0.0, 0.0, 0.0, 0.0, 0.0, 0.0, 0.0, 0.0, 0.0, 0.0, 0.0, 0.0, 0.0, 0.0, 0.0, 0.0, 0.0, 0.0, 0.0, 0.0, 0.0, 0.0, 0.0, 0.0, 0.0, 0.0, 0.0, 0.0, 0.0, 0.0, 0.0, 0.0, 0.0, 0.0, 0.0, 0.0, 0.0, 0.0, 0.0, 0.0, 0.0, 0.0, 0.0, 0.0, 0.0, 0.0, 0.0, 0.0, 0.0, 0.0, 0.0, 0.0, 0.0, 0.0, 0.0, 0.0, 0.0, 0.0, 0.0, 0.0, 0.0, 0.0, 0.0, 0.0, 0.0, 0.0, 0.0, 0.0, 0.0, 0.0, 0.0, 0.0, 0.0, 0.0, 0.0, 0.0, 0.0, 0.0, 0.0, 0.0, 0.0, 0.0, 0.0, 0.0, 0.0, 0.0, 0.0, 0.0, 0.0, 0.0, 0.0, 0.0, 0.0, 0.0, 0.0, 0.0, 0.0, 0.0, 0.0, 0.0, 0.0, 0.0, 0.0, 0.0, 0.0, 0.0, 0.0, 0.0, 0.0, 0.0, 0.0, 0.0, 0.0, 0.0, 0.0, 0.0, 0.0, 0.0, 0.0, 0.0, 0.0, 0.0, 0.0, 0.0, 0.0, 0.0, 0.0, 0.0, 0.0, 0.0, 0.0, 0.0, 0.0, 0.0, 0.0, 0.0, 0.0, 0.0, 0.0, 0.0, 0.0, 0.0, 0.0, 0.0, 0.0, 0.0, 0.0, 0.0, 0.0, 0.0, 0.0, 0.0, 0.0, 0.0, 0.0, 0.0, 0.0, 0.0, 0.0, 0.0, 0.0, 0.0, 0.0, 0.0, 0.0, 0.0, 0.0, 0.0, 0.0, 0.0, 0.0, 0.0, 0.0, 0.0, 0.0, 0.0, 0.0, 0.0, 0.0, 0.0, 0.0, 0.0, 0.0, 0.0, 0.0, 0.0, 0.0, 0.0, 0.0, 0.0, 0.0, 0.0, 0.0, 0.0, 0.0, 0.0, 0.0, 0.0, 0.0, 0.0, 0.0, 0.0, 0.0, 0.0, 0.0, 0.0, 0.0, 0.0, 0.0, 0.0, 0.0, 0.0, 0.0, 0.0, 0.0, 0.0, 0.0, 0.0, 0.0, 0.0, 0.0, 0.0, 0.0, 0.0, 0.0, 0.0, 0.0, 0.0, 0.0, 0.0, 0.0, 0.0, 0.0, 0.0, 0.0, 0.0, 0.0, 0.0, 0.0, 0.0, 0.0, 0.0, 0.0, 0.0, 0.0, 0.0, 0.0, 0.0, 0.0, 0.0, 0.0, 0.0, 0.0, 0.0, 0.0, 0.0, 0.0, 0.0, 0.0, 0.0, 0.0, 0.0, 0.0, 0.0, 0.0, 0.0, 0.0, 0.0, 0.0, 0.0, 0.0, 0.0, 0.0, 0.0, 0.0, 0.0, 0.0, 0.0, 0.0, 0.0, 0.0, 0.0, 0.0, 0.0, 0.0, 0.0, 0.0, 0.0, 0.0, 0.0, 0.0, 0.0, 0.0, 0.0, 0.0, 0.0, 0.0, 0.0, 0.0, 0.0, 0.0, 0.0, 0.0, 0.0, 0.0, 0.0, 0.0, 0.0, 0.0, 0.0, 0.0, 0.0, 0.0, 0.0, 0.0, 0.0, 0.0, 0.0, 0.0, 0.0, 0.0, 0.0, 0.0, 0.0, 0.0, 0.0, 0.0, 0.0, 0.0, 0.0, 0.0, 0.0, 0.0, 0.0, 0.0, 0.0, 0.0, 0.0, 0.0, 0.0, 0.0, 0.0, 0.0, 0.0, 0.0, 0.0, 0.0, 0.0, 0.0, 0.0, 0.0, 0.0, 0.0, 0.0, 0.0, 0.0, 0.0, 0.0, 0.0, 0.0, 0.0, 0.0, 0.0, 0.0, 0.0, 0.0, 0.0, 0.0, 0.0, 0.0, 0.0, 0.0, 0.0, 0.0, 0.0, 0.0, 0.0, 0.0, 0.0, 0.0, 0.0, 0.0, 0.0, 0.0, 0.0, 0.0, 0.0, 0.0, 0.0, 0.0, 0.0, 0.0, 0.0, 0.0, 0.0, 0.0, 0.0, 0.0, 0.0, 0.0, 0.0, 0.0, 0.0, 0.0, 0.0, 0.0, 0.0, 0.0, 0.0, 0.0, 0.0, 0.0, 0.0, 0.0, 0.0, 0.0, 0.0, 0.0, 0.0, 0.0, 0.0, 0.0, 0.0, 0.0, 0.0, 0.0, 0.0, 0.0, 0.0, 0.0, 0.0, 0.0, 0.0, 0.0, 0.0, 0.0, 0.0, 0.0, 0.0, 0.0, 0.0, 0.0, 0.0, 0.0, 0.0, 0.0, 0.0, 0.0, 0.0, 0.0, 0.0, 0.0, 0.0, 0.0, 0.0, 0.0, 0.0, 0.0, 0.0, 0.0, 0.0, 0.0, 0.0, 0.0, 0.0, 0.0, 0.0, 0.0, 0.0, 0.0, 0.0, 0.0, 0.0, 0.0, 0.0, 0.0, 0.0, 0.0, 0.0, 0.0, 0.0, 0.0, 0.0, 0.0, 0.0, 0.0, 0.0, 0.0, 0.0, 0.0, 0.0, 0.0, 0.0, 0.0, 0.0, 0.0, 0.0, 0.0, 0.0, 0.0, 0.0, 0.0, 0.0, 0.0, 0.0, 0.0, 0.0, 0.0, 0.0, 0.0, 0.0, 0.0, 0.0, 0.0, 0.0, 0.0, 0.0, 0.0, 0.0, 0.0, 0.0, 0.0, 0.0, 0.0, 0.0, 0.0, 0.0, 0.0, 0.0, 0.0, 0.0, 0.0, 0.0, 0.0, 0.0, 0.0, 0.0, 0.0, 0.0, 0.0, 0.0, 0.0, 0.0, 0.0, 0.0, 0.0, 0.0, 0.0, 0.0, 0.0, 0.0, 0.0, 0.0, 0.0, 0.0, 0.0, 0.0, 0.0, 0.0, 0.0, 0.0, 0.0, 0.0, 0.0, 0.0, 0.0, 0.0, 0.0, 0.0, 0.0, 0.0, 0.0, 0.0, 0.0, 0.0, 0.0, 0.0, 0.0, 0.0, 0.0, 0.0, 0.0, 0.0, 0.0, 0.0, 0.0, 0.0, 0.0, 0.0, 0.0, 0.0, 0.0, 0.0, 0.0, 0.0, 0.0, 0.0, 0.0, 0.0, 0.0, 0.0, 0.0, 0.0, 0.0, 0.0, 0.0, 0.0, 0.0, 0.0, 0.0, 0.0, 0.0, 0.0, 0.0, 0.0, 0.0, 0.0, 0.0, 0.0, 0.0, 0.0, 0.0, 0.0, 0.0, 0.0, 0.0, 0.0, 0.0, 0.0, 0.0, 0.0, 0.0, 0.0, 0.0, 0.0, 0.0, 0.0, 0.0, 0.0, 0.0, 0.0])
me_circle.update()
me_trailprintaddonmain_stiffner_001 = bpy.data.meshes.new('TrailPrintAddonMain-Stiffner.001')
me_trailprintaddonmain_stiffner_001.from_pydata([(-52.48, -42.54, -33.18), (-50.48, -42.54, -33.18), (-46.95, -39.69, -31.53), (-52.48, -57.54, -7.201), (-52.48, -58.04, -6.334), (-52.48, -60.21, -2.584), (-50.48, -60.21, -2.584), (-52.48, -52.01, -2.851), (-52.48, -52.01, 2.149), (-50.48, -52.01, 2.149), (-52.48, -50.01, -2.851), (-50.48, -50.01, -2.851), (-46.95, -45.16, -2.851), (-52.48, -50.01, 2.149), (-50.48, -50.01, 2.149), (-46.95, 6.453, -4.893), (-52.48, 9.989, -2.851), (-50.48, 9.989, -2.851), (-46.95, 6.453, -2.851), (-52.48, 9.989, 2.149), (-50.48, 9.989, 2.149), (46.98, -39.69, -31.53), (50.52, -42.54, -33.18), (52.52, -42.54, -33.18), (52.52, -57.54, -7.201), (52.52, -58.04, -6.334), (50.52, -60.21, -2.584), (52.52, -60.21, -2.584), (52.52, -52.01, -2.851), (50.52, -52.01, 2.149), (52.52, -52.01, 2.149), (50.52, -50.01, -2.851), (52.52, -50.01, -2.851), (46.98, -45.16, -2.851), (50.52, -50.01, 2.149), (52.52, -50.01, 2.149), (46.98, 6.453, -4.893), (46.98, 6.453, -2.851), (50.52, 9.989, -2.851), (52.52, 9.989, -2.851), (50.52, 9.989, 2.149), (52.52, 9.989, 2.149)], [], [(18, 37, 17, 11, 31, 38, 33, 12), (17, 37, 33, 38), (38, 31, 34, 40), (16, 10, 13, 19), (41, 35, 32, 39), (31, 11, 14, 34), (19, 13, 14, 20), (40, 34, 35, 41), (35, 34, 29, 30), (14, 13, 8, 9), (34, 14, 9, 29), (39, 38, 40, 41), (20, 14, 11, 17), (10, 7, 8, 13), (17, 16, 19, 20), (28, 32, 35, 30), (1, 0, 16, 17), (29, 9, 6, 26), (3, 4, 7, 10), (1, 17, 38, 36, 15, 2, 21, 22), (22, 21, 36, 38), (25, 24, 32, 28), (27, 25, 28, 30), (5, 6, 9, 8), (24, 23, 39, 32), (0, 3, 10, 16), (26, 27, 30, 29), (23, 22, 38, 39), (8, 7, 4, 5), (6, 5, 4, 3, 0, 1, 22, 23, 24, 25, 27, 26), (18, 12, 2, 15), (21, 2, 12, 33), (37, 18, 15, 36), (36, 21, 33, 37)])
me_trailprintaddonmain_stiffner_001.materials.append(None)
me_trailprintaddonmain_stiffner_001.update()

# ---- objects
ob_standhexagon = bpy.data.objects.new('StandHexagon', me_m_ritz_011)
ob_standcirlce = bpy.data.objects.new('StandCirlce', me_circle)
ob_standsquare = bpy.data.objects.new('StandSquare', me_trailprintaddonmain_stiffner_001)

# ---- transforms, parenting, visibility, modifiers, constraints
ob_standhexagon.location = (-200.0, 100.0, 50.0)
ob_standhexagon.rotation_euler = (1.047, -0.0, 0.0)
ob_standcirlce.location = (-200.0, 0.0, 50.0)
ob_standcirlce.rotation_euler = (1.047, -0.0, 0.0)
ob_standsquare.location = (-200.0, 50.0, 50.0)
ob_standsquare.rotation_euler = (1.047, -0.0, 0.0)

# ---- collection membership
col_hexagon_stand.objects.link(ob_standhexagon)
col_circle_stand.objects.link(ob_standcirlce)
col_square_stand.objects.link(ob_standsquare)

# ---- scene / render settings (as saved in the file)
scene.frame_start = 1; scene.frame_end = 250; scene.frame_set(0)
scene.render.engine = 'BLENDER_EEVEE_NEXT'
scene.render.bake_bias = 0.0
scene.render.bake_samples = 0
bpy.context.view_layer.update()

# ---- added for rendering (the .blend has no active camera and no usable light): camera, sun
cam_auto = bpy.data.cameras.new('AutoCamera')
cam_auto.lens = 50.0
cam_auto.sensor_width = 36.0
cam_auto.clip_end = 3410.66
ob_auto_camera = bpy.data.objects.new('AutoCamera', cam_auto)
scene.collection.objects.link(ob_auto_camera)
ob_auto_camera.location = (-5.64407, -184.259, 175.968)
ob_auto_camera.rotation_euler = (1.09748, -7.21219e-08, 0.694738)
scene.camera = ob_auto_camera
light_auto_sun = bpy.data.lights.new('AutoSun', 'SUN')
light_auto_sun.energy = 3.0
light_auto_sun.angle = 0.0523599
ob_auto_sun = bpy.data.objects.new('AutoSun', light_auto_sun)
scene.collection.objects.link(ob_auto_sun)
ob_auto_sun.rotation_euler = (0.872665, 0.174533, 0.523599)
bpy.context.view_layer.update()
